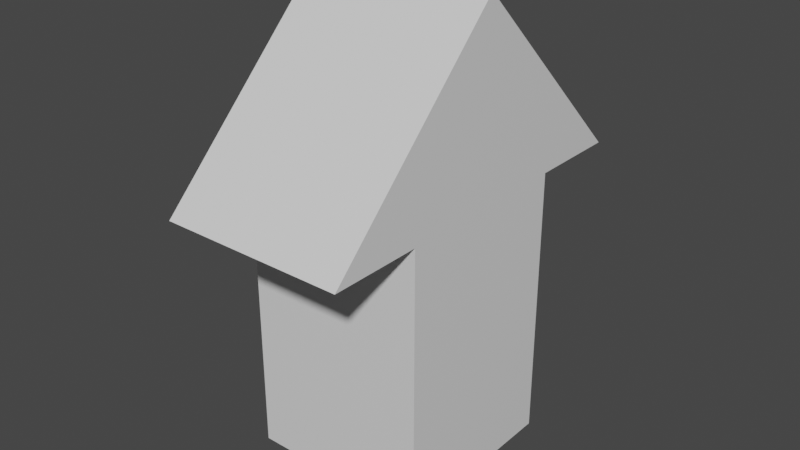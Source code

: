 # Source: arrow.blend  (saved by Blender 2.92.15; exported with 4.5.12 LTS)
import bpy
from mathutils import Matrix  # noqa: F401  (used for matrix-valued properties, if any)

bpy.ops.wm.read_factory_settings(use_empty=True)
scene = bpy.context.scene
scene.name = 'Scene'

# ---- collections
col_collection = bpy.data.collections.new('Collection'); scene.collection.children.link(col_collection)

# ---- materials (node trees are filled in below, after node groups)
mat_material = bpy.data.materials.new('Material')
mat_material.alpha_threshold = 0.0
mat_material.use_transparent_shadow = False
mat_material.line_color = (0.0, 0.0, 0.0, 1.0)

# ---- material node trees
mat_material.use_nodes = True; mat_material.node_tree.nodes.clear()
_N = mat_material.node_tree.nodes; _L = mat_material.node_tree.links
n0 = _N.new('ShaderNodeOutputMaterial'); n0.name = 'Material Output'; n0.location = (300, 300)
n1 = _N.new('ShaderNodeBsdfPrincipled'); n1.name = 'Principled BSDF'; n1.location = (10, 300)
n1.distribution = 'GGX'
n1.subsurface_method = 'BURLEY'
n1.inputs[2].default_value = 0.4
n1.inputs[3].default_value = 1.45
n1.inputs[27].default_value = (0.0, 0.0, 0.0, 1.0)
n1.inputs[28].default_value = 1.0
_L.new(n1.outputs[0], n0.inputs[0])
n0.is_active_output = True

# ---- world
world_world = bpy.data.worlds.new('World'); scene.world = world_world
world_world.use_nodes = True; world_world.node_tree.nodes.clear()
_N = world_world.node_tree.nodes; _L = world_world.node_tree.links
n0 = _N.new('ShaderNodeOutputWorld'); n0.name = 'World Output'; n0.location = (300, 300)
n1 = _N.new('ShaderNodeBackground'); n1.name = 'Background'; n1.location = (10, 300)
n1.inputs[0].default_value = (0.05088, 0.05088, 0.05088, 1.0)
_L.new(n1.outputs[0], n0.inputs[0])
n0.is_active_output = True
world_world.color = (0.05088, 0.05088, 0.05088)
world_world.use_sun_shadow = False
world_world.sun_shadow_jitter_overblur = 0.0

# ---- meshes
me_cube = bpy.data.meshes.new('Cube')
me_cube.from_pydata([(1.0, 1.0, 1.0), (1.0, 1.0, -1.0), (1.0, -1.0, 1.0), (1.0, -1.0, -1.0), (-1.0, 1.0, 1.0), (-1.0, 1.0, -1.0), (-1.0, -1.0, 1.0), (-1.0, -1.0, -1.0), (-1.0, -1.0, 1.0), (1.0, -2.0, 1.0), (-1.0, -2.0, 1.0), (1.0, 2.0, 1.0), (-1.0, 2.0, 1.0), (1.0, 0.0, 3.0), (-1.0, 0.0, 3.0), (1.0, -2.0, 1.0), (-1.0, -2.0, 1.0), (-1.0, 1.0, -2.0), (-1.0, -1.0, -2.0), (1.0, 1.0, -2.0), (1.0, -1.0, -2.0)], [(6, 8)], [(6, 10, 16, 14, 12, 4), (3, 2, 6, 7), (7, 6, 4, 5), (5, 1, 19, 17), (1, 0, 2, 3), (5, 4, 0, 1), (6, 2, 9, 10), (0, 4, 12, 11), (11, 12, 14, 13), (13, 14, 16, 15), (0, 11, 13, 15, 9, 2), (17, 19, 20, 18), (3, 7, 18, 20), (7, 5, 17, 18), (1, 3, 20, 19)])
_uv = me_cube.uv_layers.new(name='UVMap')
_uv.uv.foreach_set('vector', [0.875, 0.75, 0.875, 0.75, 0.875, 0.5, 0.875, 0.5, 0.875, 0.5, 0.875, 0.5, 0.375, 0.75, 0.625, 0.75, 0.625, 1.0, 0.375, 1.0, 0.375, 0.0, 0.625, 0.0, 0.625, 0.25, 0.375, 0.25, 0.375, 0.25, 0.375, 0.5, 0.375, 0.5, 0.375, 0.25, 0.375, 0.5, 0.625, 0.5, 0.625, 0.75, 0.375, 0.75, 0.375, 0.25, 0.625, 0.25, 0.625, 0.5, 0.375, 0.5, 0.875, 0.75, 0.625, 0.75, 0.625, 0.75, 0.875, 0.75, 0.625, 0.5, 0.875, 0.5, 0.875, 0.5, 0.625, 0.5, 0.625, 0.5, 0.875, 0.5, 0.875, 0.5, 0.625, 0.5, 0.625, 0.5, 0.875, 0.5, 0.875, 0.5, 0.625, 0.5, 0.0, 0.0, 0.0, 0.0, 0.0, 0.0, 0.0, 0.0, 0.0, 0.0, 0.0, 0.0, 0.125, 0.5, 0.375, 0.5, 0.375, 0.75, 0.125, 0.75, 0.375, 0.75, 0.375, 1.0, 0.375, 1.0, 0.375, 0.75, 0.375, 0.0, 0.375, 0.25, 0.375, 0.25, 0.375, 0.0, 0.375, 0.5, 0.375, 0.75, 0.375, 0.75, 0.375, 0.5])
me_cube.materials.append(mat_material)
me_cube.use_remesh_preserve_volume = False
me_cube.use_remesh_preserve_attributes = False
me_cube.use_mirror_vertex_groups = False
me_cube.update()

# ---- objects
ob_cube = bpy.data.objects.new('Cube', me_cube)

# ---- transforms, parenting, visibility, modifiers, constraints
ob_cube.location = (0.0, 0.0, 0.0)
ob_cube.lock_rotations_4d = False
ob_cube.empty_display_type = 'ARROWS'
ob_cube.lineart.crease_threshold = 0.0

# ---- collection membership
col_collection.objects.link(ob_cube)

# ---- scene / render settings (as saved in the file)
scene.frame_start = 1; scene.frame_end = 250; scene.frame_set(1)
scene.render.engine = 'BLENDER_EEVEE_NEXT'
scene.cycles.use_denoising = False
scene.cycles.samples = 128
scene.cycles.sampling_pattern = 'TABULATED_SOBOL'
scene.cycles.use_adaptive_sampling = False
scene.cycles.use_light_tree = False
scene.view_settings.view_transform = 'Filmic'
bpy.context.view_layer.update()

# ---- added for rendering (the .blend has no active camera and no usable light): camera, sun
cam_auto = bpy.data.cameras.new('AutoCamera')
cam_auto.lens = 50.0
cam_auto.sensor_width = 36.0
cam_auto.clip_end = 1000.0
ob_auto_camera = bpy.data.objects.new('AutoCamera', cam_auto)
scene.collection.objects.link(ob_auto_camera)
ob_auto_camera.location = (6.2066, -7.44791, 5.46528)
ob_auto_camera.rotation_euler = (1.09748, -7.21219e-08, 0.694738)
scene.camera = ob_auto_camera
light_auto_sun = bpy.data.lights.new('AutoSun', 'SUN')
light_auto_sun.energy = 3.0
light_auto_sun.angle = 0.0523599
ob_auto_sun = bpy.data.objects.new('AutoSun', light_auto_sun)
scene.collection.objects.link(ob_auto_sun)
ob_auto_sun.rotation_euler = (0.872665, 0.174533, 0.523599)
bpy.context.view_layer.update()
